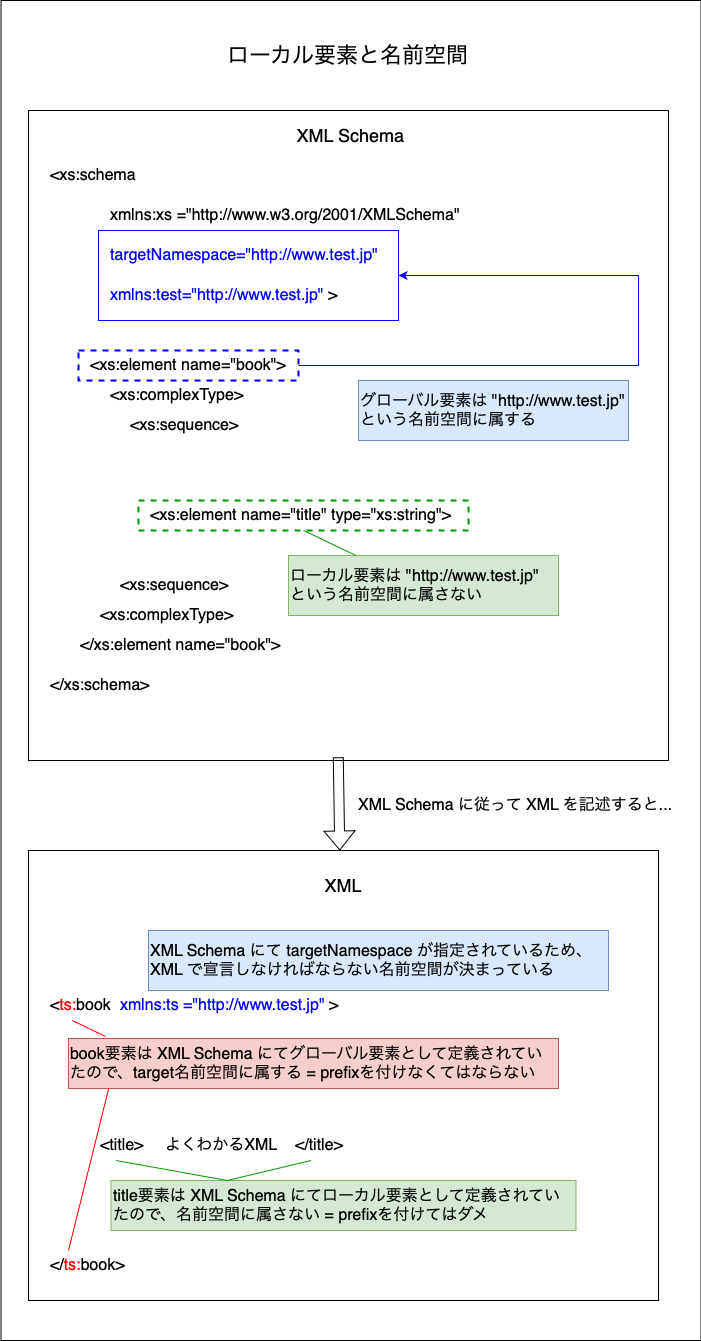

The diagram above was exported from draw.io. Its source (the exported page's mxGraphModel, read from the mxfile embedded in the PNG):
<mxGraphModel dx="330" dy="-454" grid="1" gridSize="10" guides="1" tooltips="1" connect="1" arrows="1" fold="1" page="1" pageScale="1" pageWidth="827" pageHeight="1169" math="0" shadow="0">
  <root>
    <mxCell id="0" />
    <mxCell id="1" parent="0" />
    <mxCell id="rOWTzkm1CTcCz2q7Vmn_-1" value="" style="rounded=0;whiteSpace=wrap;html=1;" parent="1" vertex="1">
      <mxGeometry x="872.5" y="1300" width="700" height="1340" as="geometry" />
    </mxCell>
    <mxCell id="rOWTzkm1CTcCz2q7Vmn_-2" value="ローカル要素と名前空間" style="text;html=1;align=center;verticalAlign=middle;whiteSpace=wrap;rounded=0;fontSize=22;" parent="1" vertex="1">
      <mxGeometry x="960" y="1320" width="520" height="70" as="geometry" />
    </mxCell>
    <mxCell id="rOWTzkm1CTcCz2q7Vmn_-3" value="" style="rounded=0;whiteSpace=wrap;html=1;" parent="1" vertex="1">
      <mxGeometry x="900" y="1410" width="640" height="650" as="geometry" />
    </mxCell>
    <mxCell id="rOWTzkm1CTcCz2q7Vmn_-5" value="XML Schema" style="text;html=1;align=center;verticalAlign=middle;whiteSpace=wrap;rounded=0;fontSize=18;" parent="1" vertex="1">
      <mxGeometry x="1160" y="1420" width="125" height="30" as="geometry" />
    </mxCell>
    <mxCell id="rOWTzkm1CTcCz2q7Vmn_-7" value="&amp;lt;xs:schema" style="text;html=1;align=left;verticalAlign=middle;whiteSpace=wrap;rounded=0;fontSize=16;" parent="1" vertex="1">
      <mxGeometry x="920" y="1460" width="95" height="30" as="geometry" />
    </mxCell>
    <mxCell id="rOWTzkm1CTcCz2q7Vmn_-8" value="&amp;lt;/xs:schema&amp;gt;" style="text;html=1;align=left;verticalAlign=middle;whiteSpace=wrap;rounded=0;fontSize=16;" parent="1" vertex="1">
      <mxGeometry x="920" y="1970" width="115" height="30" as="geometry" />
    </mxCell>
    <mxCell id="rOWTzkm1CTcCz2q7Vmn_-9" value="xmlns:xs =&quot;http://www.w3.org/2001/XMLSchema&quot;&amp;nbsp;" style="text;html=1;align=left;verticalAlign=middle;whiteSpace=wrap;rounded=0;fontSize=16;fontColor=#000000;" parent="1" vertex="1">
      <mxGeometry x="980" y="1500" width="370" height="30" as="geometry" />
    </mxCell>
    <mxCell id="id3cVfyu9EJ94IoI-GAi-24" value="targetNamespace=&quot;http://www.test.jp&quot;&amp;nbsp;" style="text;html=1;align=left;verticalAlign=middle;whiteSpace=wrap;rounded=0;fontSize=16;fontColor=#0000FF;" vertex="1" parent="1">
      <mxGeometry x="980" y="1540" width="280" height="30" as="geometry" />
    </mxCell>
    <mxCell id="id3cVfyu9EJ94IoI-GAi-25" value="xmlns:test=&quot;http://www.test.jp&quot; &lt;font color=&quot;#000000&quot;&gt;&amp;gt;&lt;/font&gt;" style="text;html=1;align=left;verticalAlign=middle;whiteSpace=wrap;rounded=0;fontSize=16;fontColor=#0000FF;" vertex="1" parent="1">
      <mxGeometry x="980" y="1580" width="240" height="30" as="geometry" />
    </mxCell>
    <mxCell id="id3cVfyu9EJ94IoI-GAi-28" value="&amp;lt;xs:element name=&quot;book&quot;&amp;gt;" style="text;html=1;align=left;verticalAlign=middle;whiteSpace=wrap;rounded=0;fontSize=16;fontColor=#000000;" vertex="1" parent="1">
      <mxGeometry x="960" y="1650" width="370" height="30" as="geometry" />
    </mxCell>
    <mxCell id="id3cVfyu9EJ94IoI-GAi-29" value="&amp;lt;/xs:element name=&quot;book&quot;&amp;gt;" style="text;html=1;align=left;verticalAlign=middle;whiteSpace=wrap;rounded=0;fontSize=16;fontColor=#000000;" vertex="1" parent="1">
      <mxGeometry x="950" y="1930" width="210" height="30" as="geometry" />
    </mxCell>
    <mxCell id="id3cVfyu9EJ94IoI-GAi-30" value="&amp;lt;xs:complexType&amp;gt;" style="text;html=1;align=left;verticalAlign=middle;whiteSpace=wrap;rounded=0;fontSize=16;fontColor=#000000;" vertex="1" parent="1">
      <mxGeometry x="980" y="1680" width="370" height="30" as="geometry" />
    </mxCell>
    <mxCell id="id3cVfyu9EJ94IoI-GAi-31" value="&amp;lt;xs:complexType&amp;gt;" style="text;html=1;align=left;verticalAlign=middle;whiteSpace=wrap;rounded=0;fontSize=16;fontColor=#000000;" vertex="1" parent="1">
      <mxGeometry x="970" y="1900" width="370" height="30" as="geometry" />
    </mxCell>
    <mxCell id="id3cVfyu9EJ94IoI-GAi-32" value="&amp;lt;xs:sequence&amp;gt;" style="text;html=1;align=left;verticalAlign=middle;whiteSpace=wrap;rounded=0;fontSize=16;fontColor=#000000;" vertex="1" parent="1">
      <mxGeometry x="1000" y="1710" width="370" height="30" as="geometry" />
    </mxCell>
    <mxCell id="id3cVfyu9EJ94IoI-GAi-33" value="&amp;lt;xs:sequence&amp;gt;" style="text;html=1;align=left;verticalAlign=middle;whiteSpace=wrap;rounded=0;fontSize=16;fontColor=#000000;" vertex="1" parent="1">
      <mxGeometry x="990" y="1870" width="370" height="30" as="geometry" />
    </mxCell>
    <mxCell id="id3cVfyu9EJ94IoI-GAi-35" value="&amp;lt;xs:element name=&quot;title&quot; type=&quot;xs:string&quot;&amp;gt;" style="text;html=1;align=left;verticalAlign=middle;whiteSpace=wrap;rounded=0;fontSize=16;fontColor=#000000;" vertex="1" parent="1">
      <mxGeometry x="1020" y="1800" width="370" height="30" as="geometry" />
    </mxCell>
    <mxCell id="id3cVfyu9EJ94IoI-GAi-44" value="" style="rounded=0;whiteSpace=wrap;html=1;fillColor=none;dashed=1;strokeColor=#0000FF;strokeWidth=2;" vertex="1" parent="1">
      <mxGeometry x="950" y="1650" width="220" height="30" as="geometry" />
    </mxCell>
    <mxCell id="id3cVfyu9EJ94IoI-GAi-46" value="グローバル要素は &quot;&lt;span style=&quot;caret-color: rgb(0, 0, 255);&quot;&gt;http://www.test.jp&quot; という名前空間に属する&lt;/span&gt;" style="text;html=1;align=left;verticalAlign=middle;whiteSpace=wrap;rounded=0;fontSize=16;fillColor=#dae8fc;strokeColor=#6c8ebf;" vertex="1" parent="1">
      <mxGeometry x="1230" y="1680" width="270" height="60" as="geometry" />
    </mxCell>
    <mxCell id="id3cVfyu9EJ94IoI-GAi-52" value="" style="rounded=0;whiteSpace=wrap;html=1;fillColor=none;strokeColor=#0000FF;" vertex="1" parent="1">
      <mxGeometry x="970" y="1530" width="300" height="90" as="geometry" />
    </mxCell>
    <mxCell id="id3cVfyu9EJ94IoI-GAi-53" value="" style="endArrow=classic;html=1;rounded=0;exitX=1;exitY=0.5;exitDx=0;exitDy=0;entryX=1;entryY=0.5;entryDx=0;entryDy=0;strokeColor=#0000FF;" edge="1" parent="1" source="id3cVfyu9EJ94IoI-GAi-44" target="id3cVfyu9EJ94IoI-GAi-52">
      <mxGeometry width="50" height="50" relative="1" as="geometry">
        <mxPoint x="1340" y="1770" as="sourcePoint" />
        <mxPoint x="1390" y="1720" as="targetPoint" />
        <Array as="points">
          <mxPoint x="1510" y="1665" />
          <mxPoint x="1510" y="1575" />
        </Array>
      </mxGeometry>
    </mxCell>
    <mxCell id="id3cVfyu9EJ94IoI-GAi-54" value="" style="rounded=0;whiteSpace=wrap;html=1;" vertex="1" parent="1">
      <mxGeometry x="900" y="2150" width="630" height="450" as="geometry" />
    </mxCell>
    <mxCell id="id3cVfyu9EJ94IoI-GAi-55" value="XML" style="text;html=1;align=center;verticalAlign=middle;whiteSpace=wrap;rounded=0;fontSize=18;" vertex="1" parent="1">
      <mxGeometry x="1152.5" y="2170" width="125" height="30" as="geometry" />
    </mxCell>
    <mxCell id="id3cVfyu9EJ94IoI-GAi-56" value="&amp;lt;&lt;font color=&quot;#ff0000&quot;&gt;ts:&lt;/font&gt;book" style="text;html=1;align=left;verticalAlign=middle;whiteSpace=wrap;rounded=0;fontSize=16;" vertex="1" parent="1">
      <mxGeometry x="920" y="2290" width="95" height="30" as="geometry" />
    </mxCell>
    <mxCell id="id3cVfyu9EJ94IoI-GAi-57" value="&amp;lt;/&lt;font color=&quot;#ff0000&quot;&gt;ts:&lt;/font&gt;book&amp;gt;" style="text;html=1;align=left;verticalAlign=middle;whiteSpace=wrap;rounded=0;fontSize=16;" vertex="1" parent="1">
      <mxGeometry x="920" y="2550" width="115" height="30" as="geometry" />
    </mxCell>
    <mxCell id="id3cVfyu9EJ94IoI-GAi-58" value="&lt;font color=&quot;#0000ff&quot;&gt;xmlns:ts =&quot;http://www.test.jp&quot;&lt;/font&gt; &amp;gt;&amp;nbsp;" style="text;html=1;align=left;verticalAlign=middle;whiteSpace=wrap;rounded=0;fontSize=16;fontColor=#000000;" vertex="1" parent="1">
      <mxGeometry x="990" y="2290" width="370" height="30" as="geometry" />
    </mxCell>
    <mxCell id="id3cVfyu9EJ94IoI-GAi-60" value="&amp;lt;title&amp;gt;" style="text;html=1;align=left;verticalAlign=middle;whiteSpace=wrap;rounded=0;fontSize=16;" vertex="1" parent="1">
      <mxGeometry x="970" y="2430" width="70" height="30" as="geometry" />
    </mxCell>
    <mxCell id="id3cVfyu9EJ94IoI-GAi-61" value="よくわかるXML" style="text;html=1;align=left;verticalAlign=middle;whiteSpace=wrap;rounded=0;fontSize=16;" vertex="1" parent="1">
      <mxGeometry x="1035" y="2430" width="125" height="30" as="geometry" />
    </mxCell>
    <mxCell id="id3cVfyu9EJ94IoI-GAi-62" value="&amp;lt;/title&amp;gt;" style="text;html=1;align=left;verticalAlign=middle;whiteSpace=wrap;rounded=0;fontSize=16;" vertex="1" parent="1">
      <mxGeometry x="1165" y="2430" width="70" height="30" as="geometry" />
    </mxCell>
    <mxCell id="id3cVfyu9EJ94IoI-GAi-63" value="XML Schema にて targetNamespace が指定されているため、 XML で宣言しなければならない名前空間が決まっている" style="text;html=1;align=left;verticalAlign=middle;whiteSpace=wrap;rounded=0;fontSize=16;fillColor=#dae8fc;strokeColor=#6c8ebf;" vertex="1" parent="1">
      <mxGeometry x="1020" y="2230" width="460" height="60" as="geometry" />
    </mxCell>
    <mxCell id="id3cVfyu9EJ94IoI-GAi-64" value="book要素は XML Schema にてグローバル要素として定義されていたので、target名前空間に属する = prefixを付けなくてはならない" style="text;html=1;align=left;verticalAlign=middle;whiteSpace=wrap;rounded=0;fontSize=16;fillColor=#f8cecc;strokeColor=#b85450;" vertex="1" parent="1">
      <mxGeometry x="940" y="2338" width="490" height="50" as="geometry" />
    </mxCell>
    <mxCell id="id3cVfyu9EJ94IoI-GAi-65" value="title要素は XML Schema にてローカル要素として定義されていたので、名前空間に属さない = prefixを付けてはダメ" style="text;html=1;align=left;verticalAlign=middle;whiteSpace=wrap;rounded=0;fontSize=16;fillColor=#d5e8d4;strokeColor=#82b366;" vertex="1" parent="1">
      <mxGeometry x="982.5" y="2480" width="465" height="50" as="geometry" />
    </mxCell>
    <mxCell id="id3cVfyu9EJ94IoI-GAi-66" value="" style="shape=flexArrow;endArrow=classic;html=1;rounded=0;exitX=0.484;exitY=0.995;exitDx=0;exitDy=0;exitPerimeter=0;" edge="1" parent="1" source="rOWTzkm1CTcCz2q7Vmn_-3" target="id3cVfyu9EJ94IoI-GAi-54">
      <mxGeometry width="50" height="50" relative="1" as="geometry">
        <mxPoint x="1320" y="2230" as="sourcePoint" />
        <mxPoint x="1370" y="2180" as="targetPoint" />
      </mxGeometry>
    </mxCell>
    <mxCell id="id3cVfyu9EJ94IoI-GAi-67" value="XML Schema に従って XML を記述すると..." style="text;html=1;align=center;verticalAlign=middle;whiteSpace=wrap;rounded=0;fontSize=16;" vertex="1" parent="1">
      <mxGeometry x="1220" y="2090" width="335" height="30" as="geometry" />
    </mxCell>
    <mxCell id="id3cVfyu9EJ94IoI-GAi-68" value="" style="endArrow=none;html=1;rounded=0;exitX=0.076;exitY=-0.04;exitDx=0;exitDy=0;exitPerimeter=0;entryX=0.25;entryY=1;entryDx=0;entryDy=0;fontColor=#FF0000;strokeColor=#FF0000;" edge="1" parent="1" source="id3cVfyu9EJ94IoI-GAi-64" target="id3cVfyu9EJ94IoI-GAi-56">
      <mxGeometry width="50" height="50" relative="1" as="geometry">
        <mxPoint x="1320" y="2240" as="sourcePoint" />
        <mxPoint x="1370" y="2190" as="targetPoint" />
      </mxGeometry>
    </mxCell>
    <mxCell id="id3cVfyu9EJ94IoI-GAi-69" value="" style="endArrow=none;html=1;rounded=0;exitX=0.082;exitY=1;exitDx=0;exitDy=0;exitPerimeter=0;entryX=0.174;entryY=0;entryDx=0;entryDy=0;fontColor=#FF0000;strokeColor=#FF0000;entryPerimeter=0;" edge="1" parent="1" source="id3cVfyu9EJ94IoI-GAi-64" target="id3cVfyu9EJ94IoI-GAi-57">
      <mxGeometry width="50" height="50" relative="1" as="geometry">
        <mxPoint x="987" y="2348" as="sourcePoint" />
        <mxPoint x="954" y="2330" as="targetPoint" />
      </mxGeometry>
    </mxCell>
    <mxCell id="id3cVfyu9EJ94IoI-GAi-70" value="" style="endArrow=none;html=1;rounded=0;exitX=0.25;exitY=0;exitDx=0;exitDy=0;entryX=0.25;entryY=1;entryDx=0;entryDy=0;fontColor=#FF0000;strokeColor=#009900;" edge="1" parent="1" source="id3cVfyu9EJ94IoI-GAi-65" target="id3cVfyu9EJ94IoI-GAi-60">
      <mxGeometry width="50" height="50" relative="1" as="geometry">
        <mxPoint x="977" y="2346" as="sourcePoint" />
        <mxPoint x="954" y="2330" as="targetPoint" />
      </mxGeometry>
    </mxCell>
    <mxCell id="id3cVfyu9EJ94IoI-GAi-71" value="" style="endArrow=none;html=1;rounded=0;exitX=0.25;exitY=0;exitDx=0;exitDy=0;entryX=0.25;entryY=1;entryDx=0;entryDy=0;fontColor=#FF0000;strokeColor=#009900;" edge="1" parent="1" source="id3cVfyu9EJ94IoI-GAi-65" target="id3cVfyu9EJ94IoI-GAi-62">
      <mxGeometry width="50" height="50" relative="1" as="geometry">
        <mxPoint x="1109" y="2490" as="sourcePoint" />
        <mxPoint x="1000" y="2460" as="targetPoint" />
      </mxGeometry>
    </mxCell>
    <mxCell id="id3cVfyu9EJ94IoI-GAi-72" value="ローカル要素は &quot;&lt;span style=&quot;caret-color: rgb(0, 0, 255);&quot;&gt;http://www.test.jp&quot; という名前空間に属さない&lt;/span&gt;" style="text;html=1;align=left;verticalAlign=middle;whiteSpace=wrap;rounded=0;fontSize=16;fillColor=#d5e8d4;strokeColor=#82b366;" vertex="1" parent="1">
      <mxGeometry x="1160" y="1855" width="270" height="60" as="geometry" />
    </mxCell>
    <mxCell id="id3cVfyu9EJ94IoI-GAi-73" value="" style="rounded=0;whiteSpace=wrap;html=1;dashed=1;strokeColor=#009900;fillColor=none;strokeWidth=2;" vertex="1" parent="1">
      <mxGeometry x="1010" y="1800" width="330" height="30" as="geometry" />
    </mxCell>
    <mxCell id="id3cVfyu9EJ94IoI-GAi-74" value="" style="endArrow=none;html=1;rounded=0;exitX=0.25;exitY=0;exitDx=0;exitDy=0;entryX=0.5;entryY=1;entryDx=0;entryDy=0;strokeColor=#009900;" edge="1" parent="1" source="id3cVfyu9EJ94IoI-GAi-72" target="id3cVfyu9EJ94IoI-GAi-73">
      <mxGeometry width="50" height="50" relative="1" as="geometry">
        <mxPoint x="1320" y="1770" as="sourcePoint" />
        <mxPoint x="1370" y="1720" as="targetPoint" />
      </mxGeometry>
    </mxCell>
  </root>
</mxGraphModel>